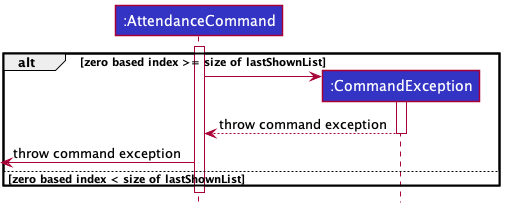

The diagram above was rendered by PlantUML. Its source (embedded in the PNG):
@startuml
!include ../../../style.puml
Participant ":AttendanceCommand" as ac LOGIC_COLOR
Participant ":CommandException" as ce LOGIC_COLOR

activate ac

alt zero based index >= size of lastShownList
create ce
ac -> ce ++
ce --> ac -- : throw command exception
<- ac :throw command exception
else  zero based index < size of lastShownList
end
ac--
@enduml